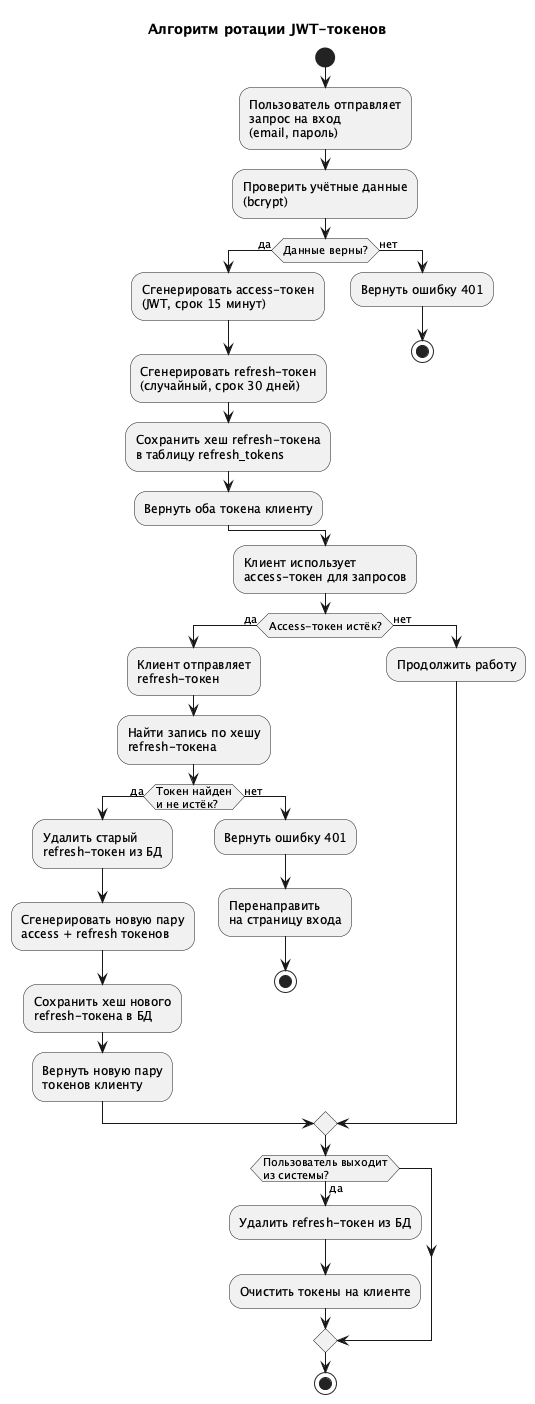

The diagram above was rendered by PlantUML. Its source (embedded in the PNG):
@startuml activity-jwt-rotation
skinparam activityFontSize 12
skinparam activityDiamondFontSize 11
skinparam shadowing false

title Алгоритм ротации JWT-токенов

start

:Пользователь отправляет\nзапрос на вход\n(email, пароль);

:Проверить учётные данные\n(bcrypt);

if (Данные верны?) then (да)
  :Сгенерировать access-токен\n(JWT, срок 15 минут);
  :Сгенерировать refresh-токен\n(случайный, срок 30 дней);
  :Сохранить хеш refresh-токена\nв таблицу refresh_tokens;
  :Вернуть оба токена клиенту;
else (нет)
  :Вернуть ошибку 401;
  stop
endif

:Клиент использует\naccess-токен для запросов;

if (Access-токен истёк?) then (да)
  :Клиент отправляет\nrefresh-токен;
  :Найти запись по хешу\nrefresh-токена;

  if (Токен найден\nи не истёк?) then (да)
    :Удалить старый\nrefresh-токен из БД;
    :Сгенерировать новую пару\naccess + refresh токенов;
    :Сохранить хеш нового\nrefresh-токена в БД;
    :Вернуть новую пару\nтокенов клиенту;
  else (нет)
    :Вернуть ошибку 401;
    :Перенаправить\nна страницу входа;
    stop
  endif
else (нет)
  :Продолжить работу;
endif

if (Пользователь выходит\nиз системы?) then (да)
  :Удалить refresh-токен из БД;
  :Очистить токены на клиенте;
endif

stop

@enduml